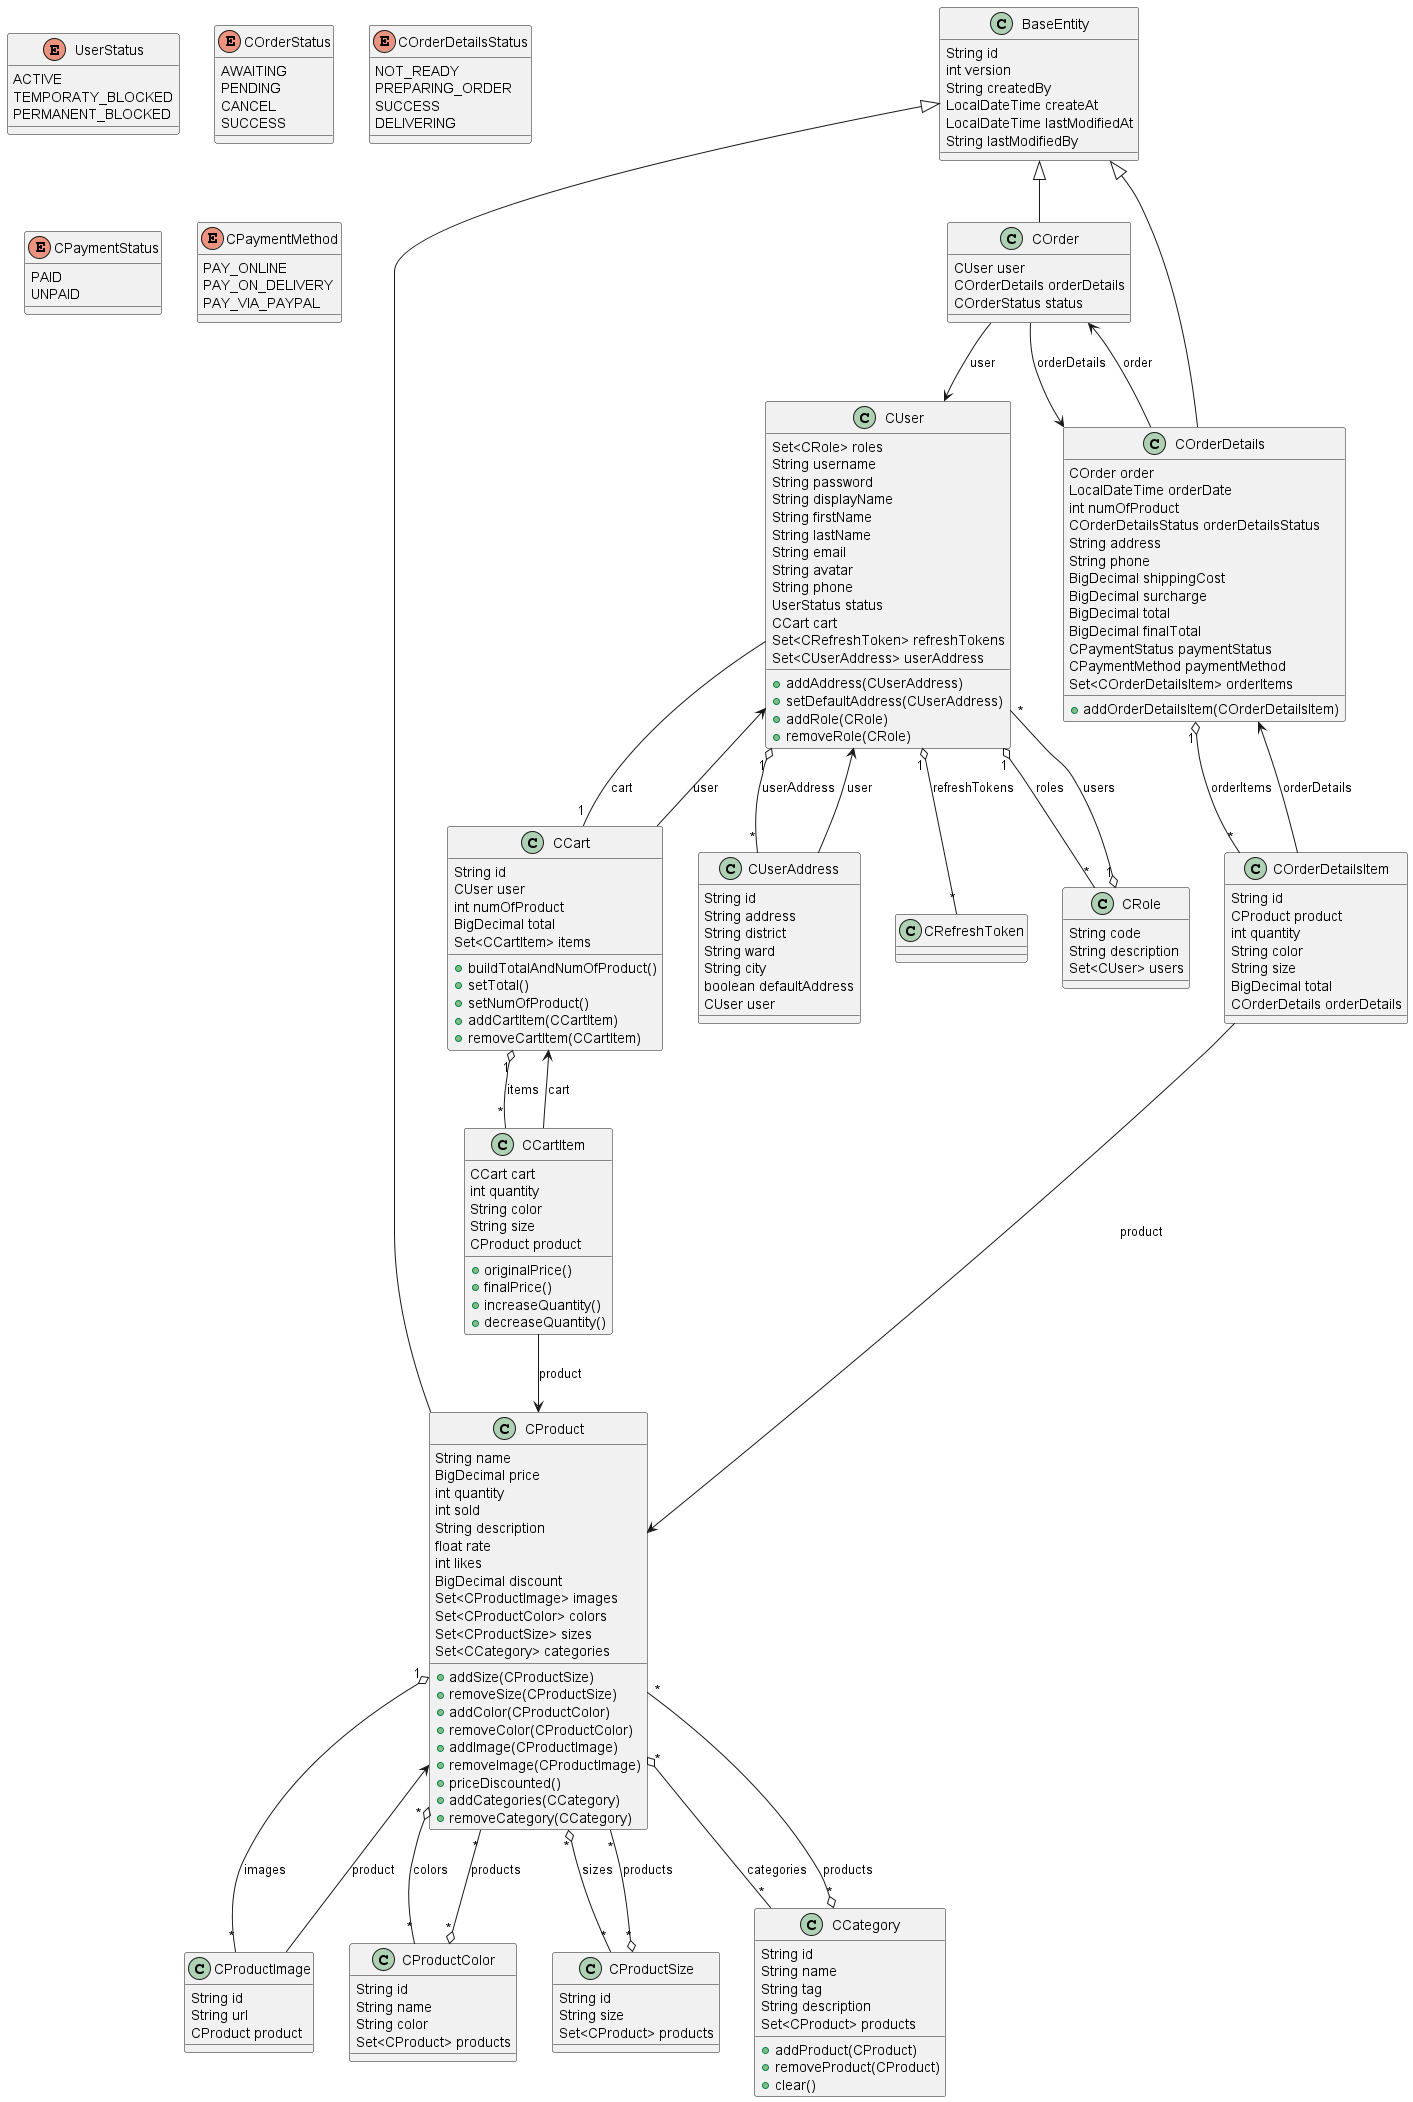

The diagram above was rendered by PlantUML. Its source (embedded in the PNG):
@startuml

' ==== ENUMS ====
enum UserStatus {
    ACTIVE
    TEMPORATY_BLOCKED
    PERMANENT_BLOCKED
}
enum COrderStatus {
    AWAITING
    PENDING
    CANCEL
    SUCCESS
}
enum COrderDetailsStatus {
    NOT_READY
    PREPARING_ORDER
    SUCCESS
    DELIVERING
}
enum CPaymentStatus {
    PAID
    UNPAID
}
enum CPaymentMethod {
    PAY_ONLINE
    PAY_ON_DELIVERY
    PAY_VIA_PAYPAL
}

' ==== BASE ENTITY ====
class BaseEntity {
    String id
    int version
    String createdBy
    LocalDateTime createAt
    LocalDateTime lastModifiedAt
    String lastModifiedBy
}

' ==== USER DOMAIN ====
class CUser {
    Set<CRole> roles
    String username
    String password
    String displayName
    String firstName
    String lastName
    String email
    String avatar
    String phone
    UserStatus status
    CCart cart
    Set<CRefreshToken> refreshTokens
    Set<CUserAddress> userAddress
    +addAddress(CUserAddress)
    +setDefaultAddress(CUserAddress)
    +addRole(CRole)
    +removeRole(CRole)
}
CUser -- "1" CCart : cart
CUser "1" o-- "*" CUserAddress : userAddress
CUser "1" o-- "*" CRefreshToken : refreshTokens
CUser "1" o-- "*" CRole : roles

class CUserAddress {
    String id
    String address
    String district
    String ward
    String city
    boolean defaultAddress
    CUser user
}
CUserAddress --> CUser : user

class CRole {
    String code
    String description
    Set<CUser> users
}
CRole "1" o-- "*" CUser : users

' ==== CART DOMAIN ====
class CCart {
    String id
    CUser user
    int numOfProduct
    BigDecimal total
    Set<CCartItem> items
    +buildTotalAndNumOfProduct()
    +setTotal()
    +setNumOfProduct()
    +addCartItem(CCartItem)
    +removeCartItem(CCartItem)
}
CCart "1" o-- "*" CCartItem : items
CCart --> CUser : user

class CCartItem {
    CCart cart
    int quantity
    String color
    String size
    CProduct product
    +originalPrice()
    +finalPrice()
    +increaseQuantity()
    +decreaseQuantity()
}
CCartItem --> CCart : cart
CCartItem --> CProduct : product

' ==== PRODUCT DOMAIN ====
class CProduct extends BaseEntity {
    String name
    BigDecimal price
    int quantity
    int sold
    String description
    float rate
    int likes
    BigDecimal discount
    Set<CProductImage> images
    Set<CProductColor> colors
    Set<CProductSize> sizes
    Set<CCategory> categories
    +addSize(CProductSize)
    +removeSize(CProductSize)
    +addColor(CProductColor)
    +removeColor(CProductColor)
    +addImage(CProductImage)
    +removeImage(CProductImage)
    +priceDiscounted()
    +addCategories(CCategory)
    +removeCategory(CCategory)
}
CProduct "1" o-- "*" CProductImage : images
CProduct "*" o-- "*" CProductColor : colors
CProduct "*" o-- "*" CProductSize : sizes
CProduct "*" o-- "*" CCategory : categories

class CProductImage {
    String id
    String url
    CProduct product
}
CProductImage --> CProduct : product

class CProductColor {
    String id
    String name
    String color
    Set<CProduct> products
}
CProductColor "*" o-- "*" CProduct : products

class CProductSize {
    String id
    String size
    Set<CProduct> products
}
CProductSize "*" o-- "*" CProduct : products

class CCategory {
    String id
    String name
    String tag
    String description
    Set<CProduct> products
    +addProduct(CProduct)
    +removeProduct(CProduct)
    +clear()
}
CCategory "*" o-- "*" CProduct : products

' ==== ORDER DOMAIN ====
class COrder extends BaseEntity {
    CUser user
    COrderDetails orderDetails
    COrderStatus status
}
COrder --> CUser : user
COrder --> COrderDetails : orderDetails

class COrderDetails extends BaseEntity {
    COrder order
    LocalDateTime orderDate
    int numOfProduct
    COrderDetailsStatus orderDetailsStatus
    String address
    String phone
    BigDecimal shippingCost
    BigDecimal surcharge
    BigDecimal total
    BigDecimal finalTotal
    CPaymentStatus paymentStatus
    CPaymentMethod paymentMethod
    Set<COrderDetailsItem> orderItems
    +addOrderDetailsItem(COrderDetailsItem)
}
COrderDetails --> COrder : order
COrderDetails "1" o-- "*" COrderDetailsItem : orderItems

class COrderDetailsItem {
    String id
    CProduct product
    int quantity
    String color
    String size
    BigDecimal total
    COrderDetails orderDetails
}
COrderDetailsItem --> CProduct : product
COrderDetailsItem --> COrderDetails : orderDetails

@enduml